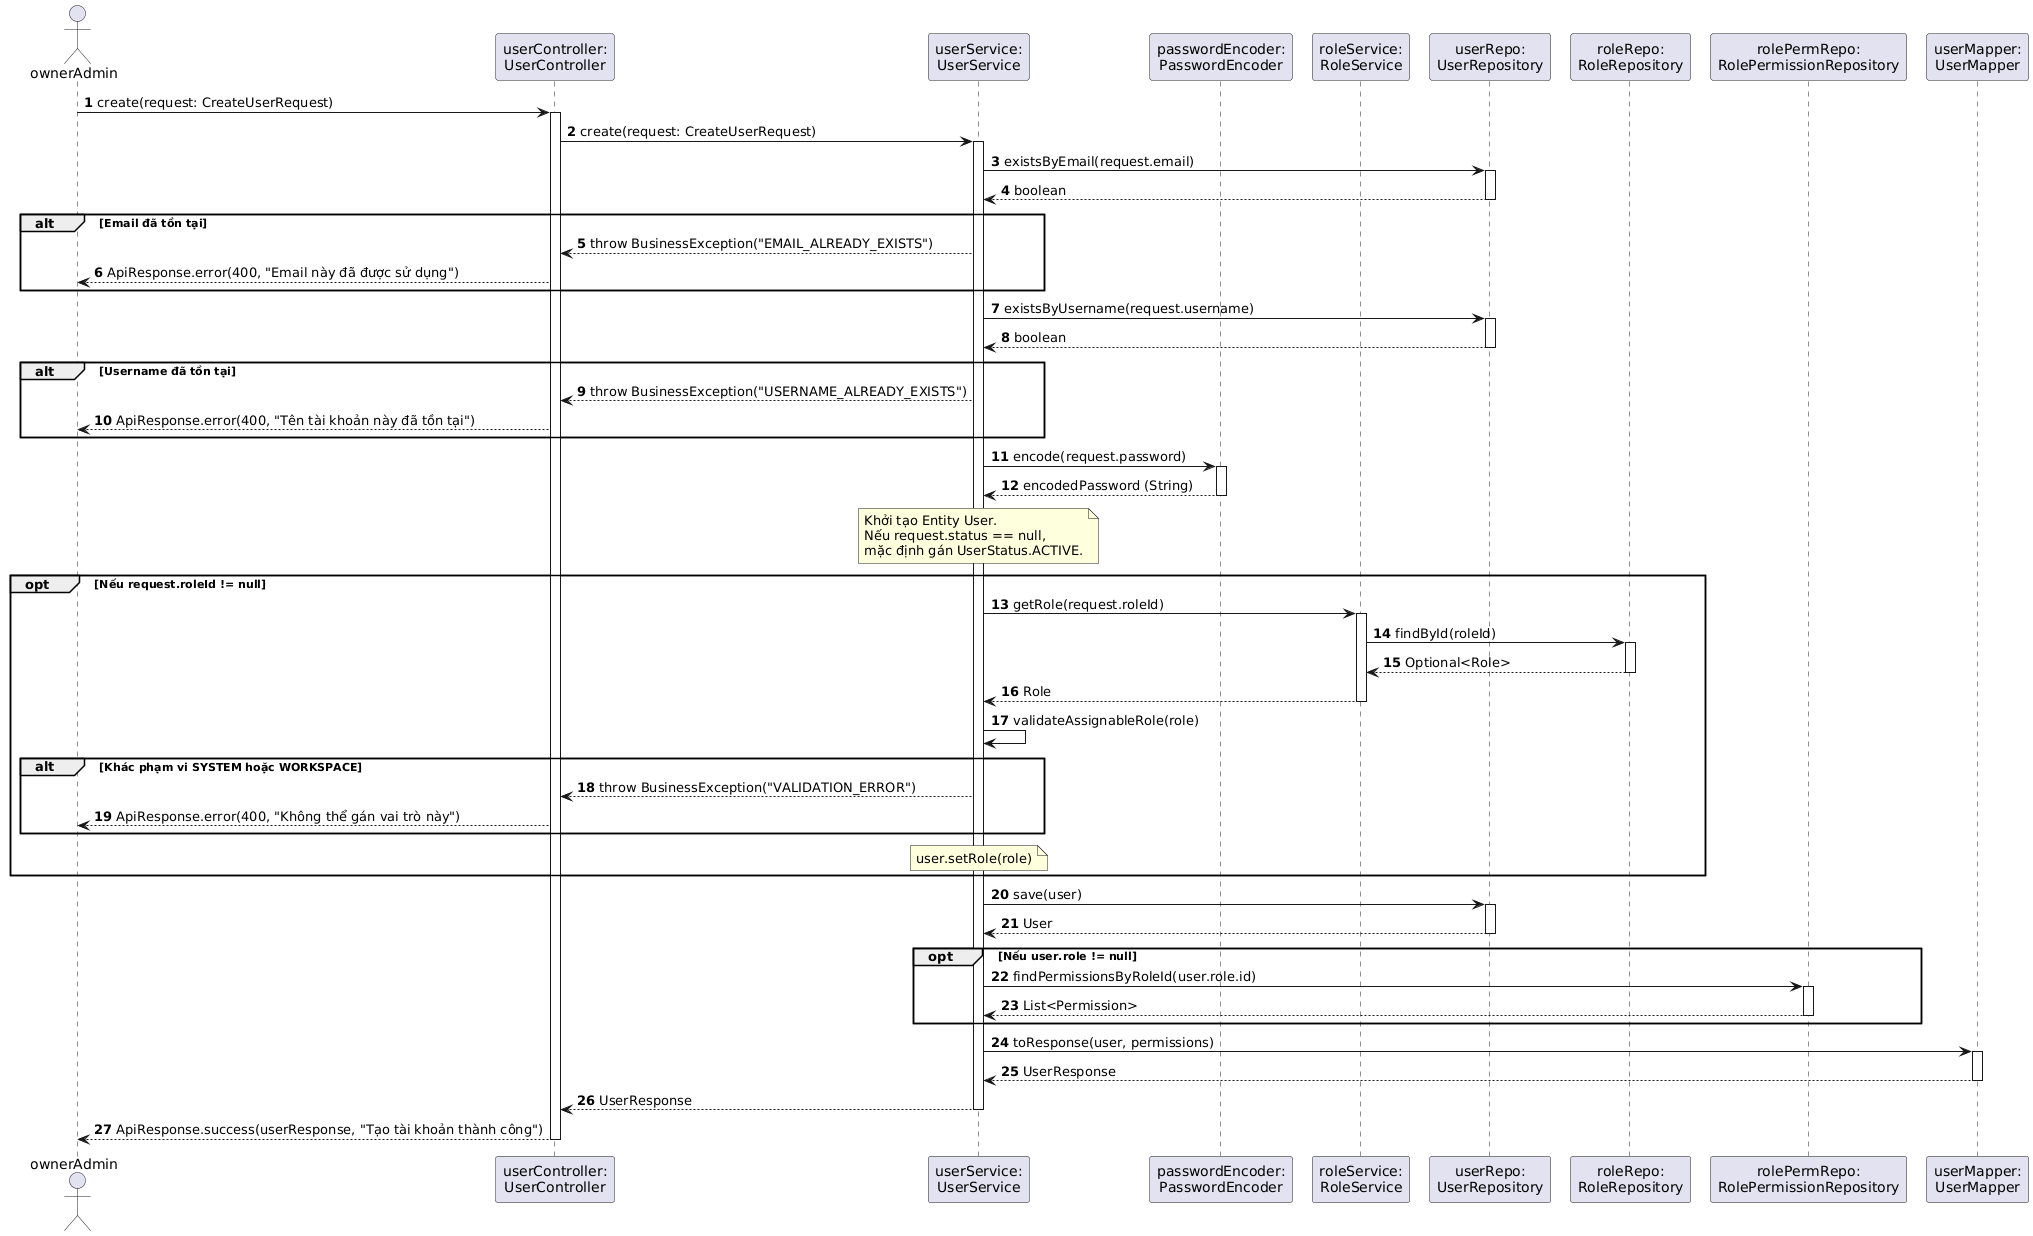

The diagram above was rendered by PlantUML. Its source (embedded in the PNG):
@startuml
autonumber
skinparam BoxPadding 5
skinparam ParticipantPadding 5

actor "ownerAdmin" as Actor
participant "userController:\nUserController" as Ctrl
participant "userService:\nUserService" as Svc
participant "passwordEncoder:\nPasswordEncoder" as Encoder
participant "roleService:\nRoleService" as RoleSvc
participant "userRepo:\nUserRepository" as UserRepo
participant "roleRepo:\nRoleRepository" as RoleRepo
participant "rolePermRepo:\nRolePermissionRepository" as RolePermRepo
participant "userMapper:\nUserMapper" as UMapper

Actor -> Ctrl : create(request: CreateUserRequest)
activate Ctrl

Ctrl -> Svc : create(request: CreateUserRequest)
activate Svc

Svc -> UserRepo : existsByEmail(request.email)
activate UserRepo
UserRepo --> Svc : boolean
deactivate UserRepo
alt Email đã tồn tại
    Svc --> Ctrl : throw BusinessException("EMAIL_ALREADY_EXISTS")
    Ctrl --> Actor : ApiResponse.error(400, "Email này đã được sử dụng")
end

Svc -> UserRepo : existsByUsername(request.username)
activate UserRepo
UserRepo --> Svc : boolean
deactivate UserRepo
alt Username đã tồn tại
    Svc --> Ctrl : throw BusinessException("USERNAME_ALREADY_EXISTS")
    Ctrl --> Actor : ApiResponse.error(400, "Tên tài khoản này đã tồn tại")
end

Svc -> Encoder : encode(request.password)
activate Encoder
Encoder --> Svc : encodedPassword (String)
deactivate Encoder

note over Svc: Khởi tạo Entity User.\nNếu request.status == null,\nmặc định gán UserStatus.ACTIVE.

opt Nếu request.roleId != null
    Svc -> RoleSvc : getRole(request.roleId)
    activate RoleSvc
    RoleSvc -> RoleRepo : findById(roleId)
    activate RoleRepo
    RoleRepo --> RoleSvc : Optional<Role>
    deactivate RoleRepo
    RoleSvc --> Svc : Role
    deactivate RoleSvc
    
    Svc -> Svc : validateAssignableRole(role)
    alt Khác phạm vi SYSTEM hoặc WORKSPACE
        Svc --> Ctrl : throw BusinessException("VALIDATION_ERROR")
        Ctrl --> Actor : ApiResponse.error(400, "Không thể gán vai trò này")
    end
    note over Svc: user.setRole(role)
end

Svc -> UserRepo : save(user)
activate UserRepo
UserRepo --> Svc : User
deactivate UserRepo

opt Nếu user.role != null
    Svc -> RolePermRepo : findPermissionsByRoleId(user.role.id)
    activate RolePermRepo
    RolePermRepo --> Svc : List<Permission>
    deactivate RolePermRepo
end

Svc -> UMapper : toResponse(user, permissions)
activate UMapper
UMapper --> Svc : UserResponse
deactivate UMapper

Svc --> Ctrl : UserResponse
deactivate Svc

Ctrl --> Actor : ApiResponse.success(userResponse, "Tạo tài khoản thành công")
deactivate Ctrl
@endum